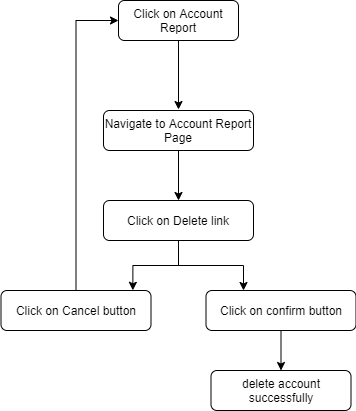

The diagram above was exported from draw.io. Its source (the exported page's mxGraphModel, read from the mxfile embedded in the PNG):
<mxGraphModel dx="1038" dy="491" grid="1" gridSize="10" guides="1" tooltips="1" connect="1" arrows="1" fold="1" page="1" pageScale="1" pageWidth="850" pageHeight="1100" math="0" shadow="0">
  <root>
    <mxCell id="einQT4pr7orpvnXdcOu--0" />
    <mxCell id="einQT4pr7orpvnXdcOu--1" parent="einQT4pr7orpvnXdcOu--0" />
    <mxCell id="BL0aE_leS3rMzbQ_IPXq-15" style="edgeStyle=orthogonalEdgeStyle;rounded=0;orthogonalLoop=1;jettySize=auto;html=1;" edge="1" parent="einQT4pr7orpvnXdcOu--1" source="BL0aE_leS3rMzbQ_IPXq-16">
      <mxGeometry relative="1" as="geometry">
        <mxPoint x="230" y="199" as="targetPoint" />
      </mxGeometry>
    </mxCell>
    <mxCell id="BL0aE_leS3rMzbQ_IPXq-16" value="Click on Account Report" style="rounded=1;whiteSpace=wrap;html=1;fontSize=12;glass=0;strokeWidth=1;shadow=0;" vertex="1" parent="einQT4pr7orpvnXdcOu--1">
      <mxGeometry x="170" y="90" width="120" height="40" as="geometry" />
    </mxCell>
    <mxCell id="kUQnmDCUusithRmIr4jT-2" style="edgeStyle=orthogonalEdgeStyle;rounded=0;orthogonalLoop=1;jettySize=auto;html=1;entryX=0.879;entryY=-0.005;entryDx=0;entryDy=0;entryPerimeter=0;" edge="1" parent="einQT4pr7orpvnXdcOu--1" source="BL0aE_leS3rMzbQ_IPXq-21" target="BL0aE_leS3rMzbQ_IPXq-30">
      <mxGeometry relative="1" as="geometry" />
    </mxCell>
    <mxCell id="kUQnmDCUusithRmIr4jT-3" style="edgeStyle=orthogonalEdgeStyle;rounded=0;orthogonalLoop=1;jettySize=auto;html=1;entryX=0.25;entryY=0;entryDx=0;entryDy=0;" edge="1" parent="einQT4pr7orpvnXdcOu--1" source="BL0aE_leS3rMzbQ_IPXq-21" target="BL0aE_leS3rMzbQ_IPXq-28">
      <mxGeometry relative="1" as="geometry" />
    </mxCell>
    <mxCell id="BL0aE_leS3rMzbQ_IPXq-21" value="Click on Delete link" style="rounded=1;whiteSpace=wrap;html=1;fontSize=12;glass=0;strokeWidth=1;shadow=0;" vertex="1" parent="einQT4pr7orpvnXdcOu--1">
      <mxGeometry x="155" y="290" width="150" height="40" as="geometry" />
    </mxCell>
    <mxCell id="BL0aE_leS3rMzbQ_IPXq-33" style="edgeStyle=orthogonalEdgeStyle;rounded=0;orthogonalLoop=1;jettySize=auto;html=1;" edge="1" parent="einQT4pr7orpvnXdcOu--1" source="BL0aE_leS3rMzbQ_IPXq-28" target="BL0aE_leS3rMzbQ_IPXq-34">
      <mxGeometry relative="1" as="geometry">
        <mxPoint x="332.5" y="460" as="targetPoint" />
      </mxGeometry>
    </mxCell>
    <mxCell id="BL0aE_leS3rMzbQ_IPXq-28" value="Click on confirm button" style="rounded=1;whiteSpace=wrap;html=1;fontSize=12;glass=0;strokeWidth=1;shadow=0;" vertex="1" parent="einQT4pr7orpvnXdcOu--1">
      <mxGeometry x="257.5" y="380" width="150" height="40" as="geometry" />
    </mxCell>
    <mxCell id="BL0aE_leS3rMzbQ_IPXq-32" style="edgeStyle=orthogonalEdgeStyle;rounded=0;orthogonalLoop=1;jettySize=auto;html=1;entryX=0;entryY=0.5;entryDx=0;entryDy=0;" edge="1" parent="einQT4pr7orpvnXdcOu--1" source="BL0aE_leS3rMzbQ_IPXq-30" target="BL0aE_leS3rMzbQ_IPXq-16">
      <mxGeometry relative="1" as="geometry" />
    </mxCell>
    <mxCell id="BL0aE_leS3rMzbQ_IPXq-30" value="Click on Cancel button" style="rounded=1;whiteSpace=wrap;html=1;fontSize=12;glass=0;strokeWidth=1;shadow=0;" vertex="1" parent="einQT4pr7orpvnXdcOu--1">
      <mxGeometry x="52.5" y="380" width="150" height="40" as="geometry" />
    </mxCell>
    <mxCell id="BL0aE_leS3rMzbQ_IPXq-34" value="delete account successfully" style="rounded=1;whiteSpace=wrap;html=1;" vertex="1" parent="einQT4pr7orpvnXdcOu--1">
      <mxGeometry x="262.5" y="460" width="140" height="40" as="geometry" />
    </mxCell>
    <mxCell id="kUQnmDCUusithRmIr4jT-1" style="edgeStyle=orthogonalEdgeStyle;rounded=0;orthogonalLoop=1;jettySize=auto;html=1;entryX=0.5;entryY=0;entryDx=0;entryDy=0;" edge="1" parent="einQT4pr7orpvnXdcOu--1" source="kUQnmDCUusithRmIr4jT-0" target="BL0aE_leS3rMzbQ_IPXq-21">
      <mxGeometry relative="1" as="geometry" />
    </mxCell>
    <mxCell id="kUQnmDCUusithRmIr4jT-0" value="Navigate to Account Report Page" style="rounded=1;whiteSpace=wrap;html=1;fontSize=12;glass=0;strokeWidth=1;shadow=0;" vertex="1" parent="einQT4pr7orpvnXdcOu--1">
      <mxGeometry x="155" y="200" width="150" height="40" as="geometry" />
    </mxCell>
  </root>
</mxGraphModel>